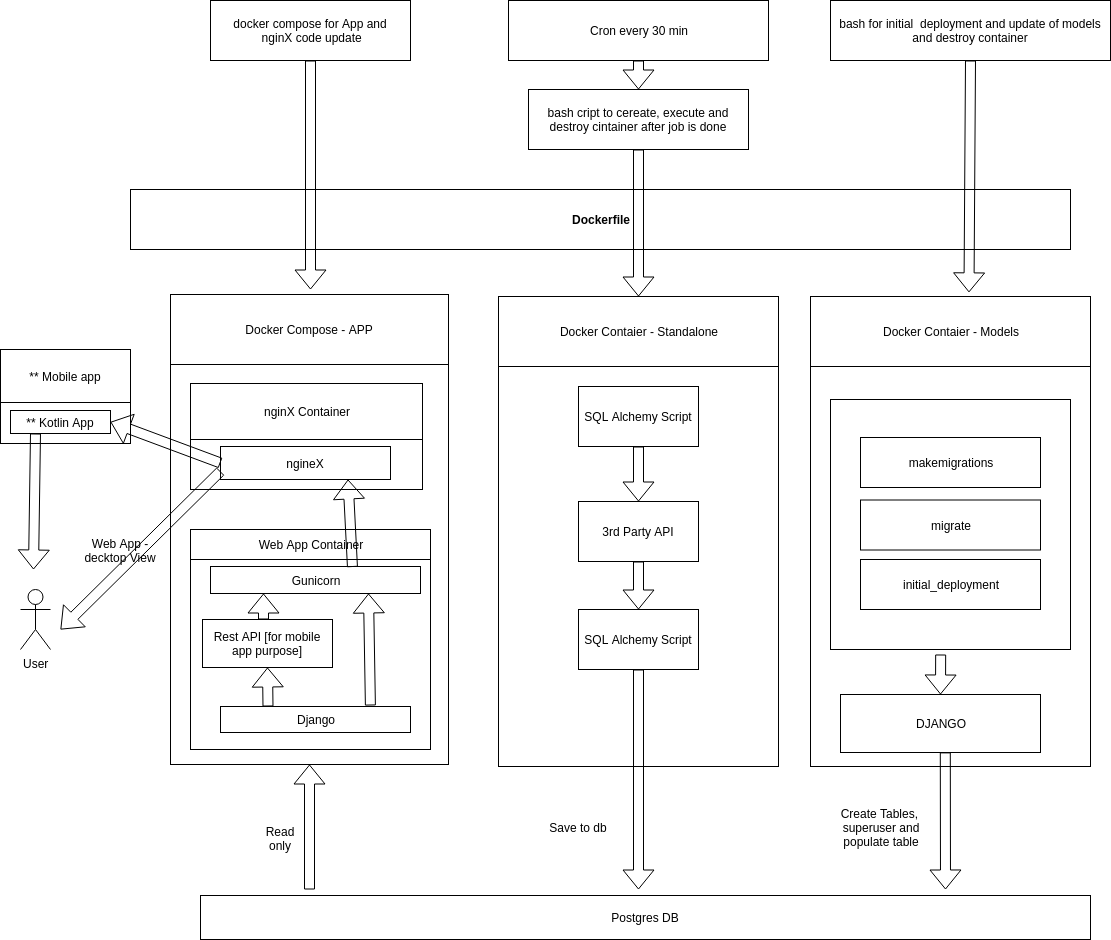

The diagram above was exported from draw.io. Its source (the exported page's mxGraphModel, read from the mxfile embedded in the PNG):
<mxGraphModel dx="1355" dy="827" grid="1" gridSize="10" guides="1" tooltips="1" connect="1" arrows="1" fold="1" page="1" pageScale="1" pageWidth="1169" pageHeight="1654" math="0" shadow="0">
  <root>
    <mxCell id="0" />
    <mxCell id="1" parent="0" />
    <mxCell id="w3jv32RdNZtowR9azrCK-1" value="" style="rounded=0;whiteSpace=wrap;html=1;" parent="1" vertex="1">
      <mxGeometry x="190" y="415" width="278" height="470" as="geometry" />
    </mxCell>
    <mxCell id="w3jv32RdNZtowR9azrCK-2" value="Docker Compose - APP" style="rounded=0;whiteSpace=wrap;html=1;" parent="1" vertex="1">
      <mxGeometry x="190" y="415" width="278" height="70" as="geometry" />
    </mxCell>
    <mxCell id="w3jv32RdNZtowR9azrCK-5" value="" style="rounded=0;whiteSpace=wrap;html=1;" parent="1" vertex="1">
      <mxGeometry x="518" y="417" width="280" height="470" as="geometry" />
    </mxCell>
    <mxCell id="w3jv32RdNZtowR9azrCK-6" value="Docker Contaier - Standalone" style="rounded=0;whiteSpace=wrap;html=1;" parent="1" vertex="1">
      <mxGeometry x="518" y="417" width="280" height="70" as="geometry" />
    </mxCell>
    <mxCell id="w3jv32RdNZtowR9azrCK-8" value="Postgres DB" style="rounded=0;whiteSpace=wrap;html=1;" parent="1" vertex="1">
      <mxGeometry x="220" y="1016" width="890" height="44" as="geometry" />
    </mxCell>
    <mxCell id="w3jv32RdNZtowR9azrCK-12" value="Cron every 30 min" style="rounded=0;whiteSpace=wrap;html=1;" parent="1" vertex="1">
      <mxGeometry x="528" y="121" width="260" height="60" as="geometry" />
    </mxCell>
    <mxCell id="w3jv32RdNZtowR9azrCK-14" value="bash cript to cereate, execute and destroy cintainer after job is done" style="rounded=0;whiteSpace=wrap;html=1;" parent="1" vertex="1">
      <mxGeometry x="548" y="210" width="220" height="60" as="geometry" />
    </mxCell>
    <mxCell id="w3jv32RdNZtowR9azrCK-21" value="SQL Alchemy Script" style="rounded=0;whiteSpace=wrap;html=1;" parent="1" vertex="1">
      <mxGeometry x="598" y="507" width="120" height="60" as="geometry" />
    </mxCell>
    <mxCell id="w3jv32RdNZtowR9azrCK-24" value="3rd Party API" style="rounded=0;whiteSpace=wrap;html=1;" parent="1" vertex="1">
      <mxGeometry x="598" y="622" width="120" height="60" as="geometry" />
    </mxCell>
    <mxCell id="w3jv32RdNZtowR9azrCK-28" value="Read only" style="text;html=1;strokeColor=none;fillColor=none;align=center;verticalAlign=middle;whiteSpace=wrap;rounded=0;" parent="1" vertex="1">
      <mxGeometry x="275" y="938" width="50" height="42" as="geometry" />
    </mxCell>
    <mxCell id="w3jv32RdNZtowR9azrCK-29" value="Save to db" style="text;html=1;strokeColor=none;fillColor=none;align=center;verticalAlign=middle;whiteSpace=wrap;rounded=0;" parent="1" vertex="1">
      <mxGeometry x="548" y="938" width="100" height="20" as="geometry" />
    </mxCell>
    <mxCell id="w3jv32RdNZtowR9azrCK-31" value="&lt;b&gt;Dockerfile&lt;/b&gt;" style="rounded=0;whiteSpace=wrap;html=1;" parent="1" vertex="1">
      <mxGeometry x="150" y="310" width="940" height="60" as="geometry" />
    </mxCell>
    <mxCell id="w3jv32RdNZtowR9azrCK-33" value="docker compose for App and&lt;br&gt;&amp;nbsp;nginX code update" style="rounded=0;whiteSpace=wrap;html=1;" parent="1" vertex="1">
      <mxGeometry x="230" y="121" width="200" height="60" as="geometry" />
    </mxCell>
    <mxCell id="w3jv32RdNZtowR9azrCK-37" value="" style="shape=flexArrow;endArrow=classic;html=1;exitX=0.5;exitY=1;exitDx=0;exitDy=0;" parent="1" source="w3jv32RdNZtowR9azrCK-33" edge="1">
      <mxGeometry width="50" height="50" relative="1" as="geometry">
        <mxPoint x="20" y="1130" as="sourcePoint" />
        <mxPoint x="330" y="410" as="targetPoint" />
      </mxGeometry>
    </mxCell>
    <mxCell id="w3jv32RdNZtowR9azrCK-38" value="bash for initial&amp;nbsp; deployment and update of models and destroy container" style="rounded=0;whiteSpace=wrap;html=1;" parent="1" vertex="1">
      <mxGeometry x="850" y="121" width="280" height="60" as="geometry" />
    </mxCell>
    <mxCell id="w3jv32RdNZtowR9azrCK-39" value="" style="rounded=0;whiteSpace=wrap;html=1;" parent="1" vertex="1">
      <mxGeometry x="830" y="417" width="280" height="470" as="geometry" />
    </mxCell>
    <mxCell id="w3jv32RdNZtowR9azrCK-40" value="Docker Contaier - Models" style="rounded=0;whiteSpace=wrap;html=1;" parent="1" vertex="1">
      <mxGeometry x="830" y="417" width="280" height="70" as="geometry" />
    </mxCell>
    <mxCell id="w3jv32RdNZtowR9azrCK-43" value="DJANGO" style="rounded=0;whiteSpace=wrap;html=1;" parent="1" vertex="1">
      <mxGeometry x="860" y="815" width="200" height="58" as="geometry" />
    </mxCell>
    <mxCell id="w3jv32RdNZtowR9azrCK-46" value="Create Tables,&amp;nbsp; superuser and populate table" style="text;html=1;strokeColor=none;fillColor=none;align=center;verticalAlign=middle;whiteSpace=wrap;rounded=0;" parent="1" vertex="1">
      <mxGeometry x="851" y="938" width="100" height="20" as="geometry" />
    </mxCell>
    <mxCell id="w3jv32RdNZtowR9azrCK-48" value="" style="rounded=0;whiteSpace=wrap;html=1;" parent="1" vertex="1">
      <mxGeometry x="850" y="520" width="240" height="250" as="geometry" />
    </mxCell>
    <mxCell id="w3jv32RdNZtowR9azrCK-50" value="makemigrations" style="rounded=0;whiteSpace=wrap;html=1;" parent="1" vertex="1">
      <mxGeometry x="880" y="558" width="180" height="50" as="geometry" />
    </mxCell>
    <mxCell id="w3jv32RdNZtowR9azrCK-51" value="migrate" style="rounded=0;whiteSpace=wrap;html=1;" parent="1" vertex="1">
      <mxGeometry x="880" y="620.5" width="180" height="50" as="geometry" />
    </mxCell>
    <mxCell id="w3jv32RdNZtowR9azrCK-52" value="initial_deployment" style="rounded=0;whiteSpace=wrap;html=1;" parent="1" vertex="1">
      <mxGeometry x="880" y="680" width="180" height="50" as="geometry" />
    </mxCell>
    <mxCell id="w3jv32RdNZtowR9azrCK-56" value="" style="shape=flexArrow;endArrow=classic;html=1;exitX=0.5;exitY=1;exitDx=0;exitDy=0;entryX=0.566;entryY=-0.059;entryDx=0;entryDy=0;entryPerimeter=0;" parent="1" source="w3jv32RdNZtowR9azrCK-38" target="w3jv32RdNZtowR9azrCK-40" edge="1">
      <mxGeometry width="50" height="50" relative="1" as="geometry">
        <mxPoint x="920" y="260" as="sourcePoint" />
        <mxPoint x="970" y="210" as="targetPoint" />
      </mxGeometry>
    </mxCell>
    <mxCell id="w3jv32RdNZtowR9azrCK-58" value="" style="shape=flexArrow;endArrow=classic;html=1;exitX=0.5;exitY=1;exitDx=0;exitDy=0;" parent="1" source="w3jv32RdNZtowR9azrCK-14" target="w3jv32RdNZtowR9azrCK-6" edge="1">
      <mxGeometry width="50" height="50" relative="1" as="geometry">
        <mxPoint x="660" y="340" as="sourcePoint" />
        <mxPoint x="710" y="290" as="targetPoint" />
      </mxGeometry>
    </mxCell>
    <mxCell id="w3jv32RdNZtowR9azrCK-61" value="" style="shape=flexArrow;endArrow=classic;html=1;entryX=0.5;entryY=0;entryDx=0;entryDy=0;exitX=0.459;exitY=1.02;exitDx=0;exitDy=0;exitPerimeter=0;" parent="1" source="w3jv32RdNZtowR9azrCK-48" target="w3jv32RdNZtowR9azrCK-43" edge="1">
      <mxGeometry width="50" height="50" relative="1" as="geometry">
        <mxPoint x="930" y="820" as="sourcePoint" />
        <mxPoint x="980" y="770" as="targetPoint" />
      </mxGeometry>
    </mxCell>
    <mxCell id="w3jv32RdNZtowR9azrCK-63" value="" style="shape=flexArrow;endArrow=classic;html=1;exitX=0.5;exitY=1;exitDx=0;exitDy=0;" parent="1" source="w3jv32RdNZtowR9azrCK-12" target="w3jv32RdNZtowR9azrCK-14" edge="1">
      <mxGeometry width="50" height="50" relative="1" as="geometry">
        <mxPoint x="460" y="300" as="sourcePoint" />
        <mxPoint x="510" y="250" as="targetPoint" />
      </mxGeometry>
    </mxCell>
    <mxCell id="w3jv32RdNZtowR9azrCK-69" value="" style="rounded=0;whiteSpace=wrap;html=1;" parent="1" vertex="1">
      <mxGeometry x="20" y="470" width="130" height="94" as="geometry" />
    </mxCell>
    <mxCell id="w3jv32RdNZtowR9azrCK-76" value="** Mobile app" style="rounded=0;whiteSpace=wrap;html=1;" parent="1" vertex="1">
      <mxGeometry x="20" y="470" width="130" height="53" as="geometry" />
    </mxCell>
    <mxCell id="w3jv32RdNZtowR9azrCK-84" value="" style="shape=flexArrow;endArrow=classic;html=1;entryX=0.5;entryY=1;entryDx=0;entryDy=0;" parent="1" target="w3jv32RdNZtowR9azrCK-1" edge="1">
      <mxGeometry width="50" height="50" relative="1" as="geometry">
        <mxPoint x="329" y="1010" as="sourcePoint" />
        <mxPoint x="349.2156862745096" y="870" as="targetPoint" />
      </mxGeometry>
    </mxCell>
    <mxCell id="w3jv32RdNZtowR9azrCK-85" value="" style="shape=flexArrow;endArrow=classic;html=1;exitX=0.5;exitY=1;exitDx=0;exitDy=0;" parent="1" source="JC-NomAKS9dAz8uFqnoV-14" edge="1">
      <mxGeometry width="50" height="50" relative="1" as="geometry">
        <mxPoint x="658" y="880" as="sourcePoint" />
        <mxPoint x="658" y="1010" as="targetPoint" />
      </mxGeometry>
    </mxCell>
    <mxCell id="w3jv32RdNZtowR9azrCK-86" value="" style="shape=flexArrow;endArrow=classic;html=1;exitX=0.624;exitY=0.998;exitDx=0;exitDy=0;exitPerimeter=0;" parent="1" edge="1">
      <mxGeometry width="50" height="50" relative="1" as="geometry">
        <mxPoint x="964.8000000000002" y="872.884" as="sourcePoint" />
        <mxPoint x="965" y="1010" as="targetPoint" />
      </mxGeometry>
    </mxCell>
    <mxCell id="JC-NomAKS9dAz8uFqnoV-8" value="** Kotlin App" style="rounded=0;whiteSpace=wrap;html=1;" parent="1" vertex="1">
      <mxGeometry x="30" y="531" width="100" height="23" as="geometry" />
    </mxCell>
    <mxCell id="JC-NomAKS9dAz8uFqnoV-9" value="User" style="shape=umlActor;verticalLabelPosition=bottom;labelBackgroundColor=#ffffff;verticalAlign=top;html=1;outlineConnect=0;" parent="1" vertex="1">
      <mxGeometry x="40" y="710" width="30" height="60" as="geometry" />
    </mxCell>
    <mxCell id="JC-NomAKS9dAz8uFqnoV-14" value="SQL Alchemy Script" style="rounded=0;whiteSpace=wrap;html=1;" parent="1" vertex="1">
      <mxGeometry x="598" y="730" width="120" height="60" as="geometry" />
    </mxCell>
    <mxCell id="JC-NomAKS9dAz8uFqnoV-15" value="" style="shape=flexArrow;endArrow=classic;html=1;exitX=0.5;exitY=1;exitDx=0;exitDy=0;entryX=0.5;entryY=0;entryDx=0;entryDy=0;" parent="1" source="w3jv32RdNZtowR9azrCK-21" target="w3jv32RdNZtowR9azrCK-24" edge="1">
      <mxGeometry width="50" height="50" relative="1" as="geometry">
        <mxPoint x="650" y="630" as="sourcePoint" />
        <mxPoint x="700" y="580" as="targetPoint" />
      </mxGeometry>
    </mxCell>
    <mxCell id="JC-NomAKS9dAz8uFqnoV-16" value="" style="shape=flexArrow;endArrow=classic;html=1;exitX=0.5;exitY=1;exitDx=0;exitDy=0;" parent="1" source="w3jv32RdNZtowR9azrCK-24" target="JC-NomAKS9dAz8uFqnoV-14" edge="1">
      <mxGeometry width="50" height="50" relative="1" as="geometry">
        <mxPoint x="620" y="750" as="sourcePoint" />
        <mxPoint x="670" y="700" as="targetPoint" />
      </mxGeometry>
    </mxCell>
    <mxCell id="JC-NomAKS9dAz8uFqnoV-25" value="" style="shape=flexArrow;endArrow=classic;html=1;exitX=0.25;exitY=1;exitDx=0;exitDy=0;" parent="1" source="JC-NomAKS9dAz8uFqnoV-8" edge="1">
      <mxGeometry width="50" height="50" relative="1" as="geometry">
        <mxPoint x="140" y="620" as="sourcePoint" />
        <mxPoint x="53" y="690" as="targetPoint" />
      </mxGeometry>
    </mxCell>
    <mxCell id="lSw8Oa5x0zyJIZxT6get-3" value="" style="rounded=0;whiteSpace=wrap;html=1;" parent="1" vertex="1">
      <mxGeometry x="210" y="504" width="232" height="106" as="geometry" />
    </mxCell>
    <mxCell id="lSw8Oa5x0zyJIZxT6get-4" value="nginX Container" style="rounded=0;whiteSpace=wrap;html=1;" parent="1" vertex="1">
      <mxGeometry x="210" y="504" width="232" height="56" as="geometry" />
    </mxCell>
    <mxCell id="lSw8Oa5x0zyJIZxT6get-5" value="ngineX" style="rounded=0;whiteSpace=wrap;html=1;" parent="1" vertex="1">
      <mxGeometry x="240" y="567" width="170" height="33" as="geometry" />
    </mxCell>
    <mxCell id="lSw8Oa5x0zyJIZxT6get-6" value="" style="rounded=0;whiteSpace=wrap;html=1;" parent="1" vertex="1">
      <mxGeometry x="210" y="660" width="240" height="210" as="geometry" />
    </mxCell>
    <mxCell id="lSw8Oa5x0zyJIZxT6get-7" value="Web App Container" style="rounded=0;whiteSpace=wrap;html=1;" parent="1" vertex="1">
      <mxGeometry x="210" y="650" width="240" height="30" as="geometry" />
    </mxCell>
    <mxCell id="lSw8Oa5x0zyJIZxT6get-8" value="Rest API [for mobile app purpose]" style="rounded=0;whiteSpace=wrap;html=1;" parent="1" vertex="1">
      <mxGeometry x="222" y="740" width="130" height="48" as="geometry" />
    </mxCell>
    <mxCell id="lSw8Oa5x0zyJIZxT6get-9" value="Django" style="rounded=0;whiteSpace=wrap;html=1;" parent="1" vertex="1">
      <mxGeometry x="240" y="827" width="190" height="26" as="geometry" />
    </mxCell>
    <mxCell id="lSw8Oa5x0zyJIZxT6get-10" value="Gunicorn" style="rounded=0;whiteSpace=wrap;html=1;" parent="1" vertex="1">
      <mxGeometry x="230" y="687" width="210" height="27" as="geometry" />
    </mxCell>
    <mxCell id="lSw8Oa5x0zyJIZxT6get-13" value="" style="shape=flexArrow;endArrow=classic;html=1;exitX=0;exitY=0.75;exitDx=0;exitDy=0;" parent="1" source="lSw8Oa5x0zyJIZxT6get-5" edge="1">
      <mxGeometry width="50" height="50" relative="1" as="geometry">
        <mxPoint x="180" y="820" as="sourcePoint" />
        <mxPoint x="80" y="750" as="targetPoint" />
      </mxGeometry>
    </mxCell>
    <mxCell id="lSw8Oa5x0zyJIZxT6get-15" value="" style="shape=flexArrow;endArrow=classic;html=1;exitX=0.789;exitY=-0.038;exitDx=0;exitDy=0;exitPerimeter=0;" parent="1" source="lSw8Oa5x0zyJIZxT6get-9" edge="1">
      <mxGeometry width="50" height="50" relative="1" as="geometry">
        <mxPoint x="140" y="830" as="sourcePoint" />
        <mxPoint x="388" y="714" as="targetPoint" />
      </mxGeometry>
    </mxCell>
    <mxCell id="lSw8Oa5x0zyJIZxT6get-16" value="" style="shape=flexArrow;endArrow=classic;html=1;entryX=0.5;entryY=1;entryDx=0;entryDy=0;exitX=0.25;exitY=0;exitDx=0;exitDy=0;" parent="1" source="lSw8Oa5x0zyJIZxT6get-9" target="lSw8Oa5x0zyJIZxT6get-8" edge="1">
      <mxGeometry width="50" height="50" relative="1" as="geometry">
        <mxPoint x="150" y="860" as="sourcePoint" />
        <mxPoint x="200" y="810" as="targetPoint" />
      </mxGeometry>
    </mxCell>
    <mxCell id="lSw8Oa5x0zyJIZxT6get-17" value="" style="shape=flexArrow;endArrow=classic;html=1;exitX=0;exitY=0.5;exitDx=0;exitDy=0;entryX=1;entryY=0.5;entryDx=0;entryDy=0;" parent="1" source="lSw8Oa5x0zyJIZxT6get-5" target="JC-NomAKS9dAz8uFqnoV-8" edge="1">
      <mxGeometry width="50" height="50" relative="1" as="geometry">
        <mxPoint x="130" y="650" as="sourcePoint" />
        <mxPoint x="150" y="600" as="targetPoint" />
      </mxGeometry>
    </mxCell>
    <mxCell id="lSw8Oa5x0zyJIZxT6get-18" value="Web App - decktop View" style="text;html=1;strokeColor=none;fillColor=none;align=center;verticalAlign=middle;whiteSpace=wrap;rounded=0;" parent="1" vertex="1">
      <mxGeometry x="100" y="662" width="80" height="18" as="geometry" />
    </mxCell>
    <mxCell id="lSw8Oa5x0zyJIZxT6get-21" value="" style="shape=flexArrow;endArrow=classic;html=1;" parent="1" edge="1">
      <mxGeometry width="50" height="50" relative="1" as="geometry">
        <mxPoint x="283" y="740" as="sourcePoint" />
        <mxPoint x="283" y="714" as="targetPoint" />
      </mxGeometry>
    </mxCell>
    <mxCell id="lSw8Oa5x0zyJIZxT6get-24" value="" style="shape=flexArrow;endArrow=classic;html=1;entryX=0.75;entryY=1;entryDx=0;entryDy=0;exitX=0.676;exitY=0.019;exitDx=0;exitDy=0;exitPerimeter=0;" parent="1" source="lSw8Oa5x0zyJIZxT6get-10" target="lSw8Oa5x0zyJIZxT6get-5" edge="1">
      <mxGeometry width="50" height="50" relative="1" as="geometry">
        <mxPoint x="90" y="910" as="sourcePoint" />
        <mxPoint x="140" y="860" as="targetPoint" />
      </mxGeometry>
    </mxCell>
  </root>
</mxGraphModel>